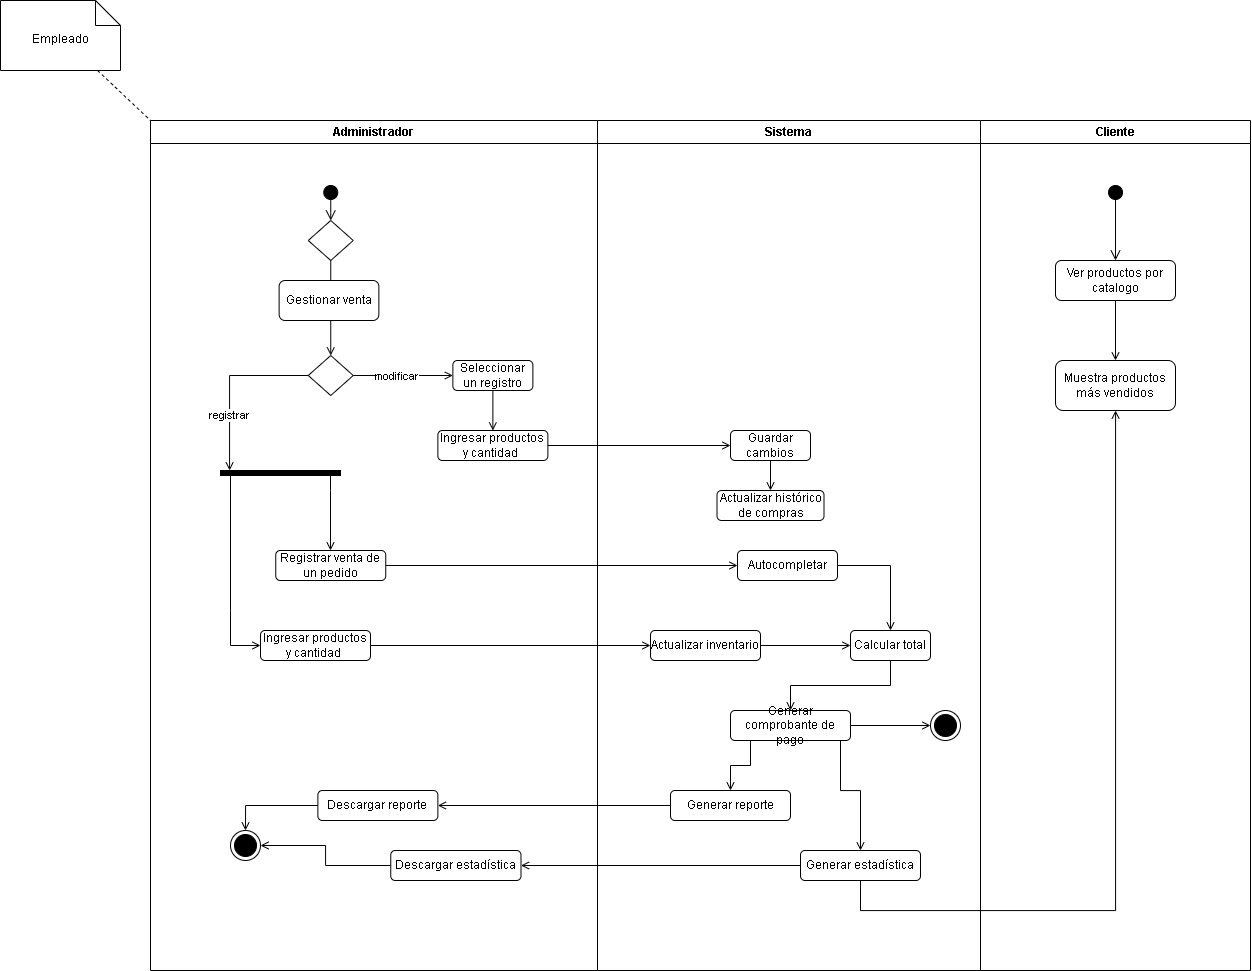

The diagram above was exported from draw.io. Its source (the exported page's mxGraphModel, read from the mxfile embedded in the PNG):
<mxGraphModel dx="1354" dy="695" grid="1" gridSize="10" guides="1" tooltips="1" connect="1" arrows="1" fold="1" page="1" pageScale="1" pageWidth="827" pageHeight="1169" math="0" shadow="0">
  <root>
    <mxCell id="0" />
    <mxCell id="1" parent="0" />
    <mxCell id="uBvwMsektzHcywdSUeZk-5" value="Sistema" style="swimlane;whiteSpace=wrap;html=1;fontStyle=1" parent="1" vertex="1">
      <mxGeometry x="687" y="190" width="383" height="850" as="geometry" />
    </mxCell>
    <mxCell id="oT4fHuPPWanW-RTzFFHW-1" style="edgeStyle=orthogonalEdgeStyle;rounded=0;orthogonalLoop=1;jettySize=auto;html=1;entryX=0.5;entryY=0;entryDx=0;entryDy=0;endArrow=open;endFill=0;" parent="uBvwMsektzHcywdSUeZk-5" source="x5N1fH7QYMYM6Jr6LeAh-5" target="KhUJMZPl2iev_U2DuqJn-16" edge="1">
      <mxGeometry relative="1" as="geometry" />
    </mxCell>
    <mxCell id="x5N1fH7QYMYM6Jr6LeAh-5" value="Guardar cambios" style="whiteSpace=wrap;html=1;rounded=1;" parent="uBvwMsektzHcywdSUeZk-5" vertex="1">
      <mxGeometry x="133" y="310" width="80" height="30" as="geometry" />
    </mxCell>
    <mxCell id="eLLv02QjB5G8ApjAFTZX-10" value="Calcular total" style="whiteSpace=wrap;html=1;rounded=1;" parent="uBvwMsektzHcywdSUeZk-5" vertex="1">
      <mxGeometry x="253" y="510" width="80" height="30" as="geometry" />
    </mxCell>
    <mxCell id="UQRM9cMpLPzUC1H856Tm-12" style="edgeStyle=orthogonalEdgeStyle;rounded=0;orthogonalLoop=1;jettySize=auto;html=1;endArrow=open;endFill=0;" parent="uBvwMsektzHcywdSUeZk-5" source="MEqEuCeFoCepWUZceyvW-2" target="UQRM9cMpLPzUC1H856Tm-2" edge="1">
      <mxGeometry relative="1" as="geometry">
        <Array as="points">
          <mxPoint x="153" y="645" />
          <mxPoint x="133" y="645" />
        </Array>
      </mxGeometry>
    </mxCell>
    <mxCell id="UQRM9cMpLPzUC1H856Tm-17" style="edgeStyle=orthogonalEdgeStyle;rounded=0;orthogonalLoop=1;jettySize=auto;html=1;endArrow=open;endFill=0;" parent="uBvwMsektzHcywdSUeZk-5" source="MEqEuCeFoCepWUZceyvW-2" target="UQRM9cMpLPzUC1H856Tm-10" edge="1">
      <mxGeometry relative="1" as="geometry">
        <Array as="points">
          <mxPoint x="243" y="670" />
          <mxPoint x="263" y="670" />
        </Array>
      </mxGeometry>
    </mxCell>
    <mxCell id="tgJIxrcJRqqgxXfrrBzO-1" style="edgeStyle=orthogonalEdgeStyle;rounded=0;orthogonalLoop=1;jettySize=auto;html=1;endArrow=open;endFill=0;" parent="uBvwMsektzHcywdSUeZk-5" source="MEqEuCeFoCepWUZceyvW-2" target="tgJIxrcJRqqgxXfrrBzO-4" edge="1">
      <mxGeometry relative="1" as="geometry">
        <mxPoint x="293" y="605" as="targetPoint" />
      </mxGeometry>
    </mxCell>
    <mxCell id="MEqEuCeFoCepWUZceyvW-2" value="Generar comprobante de pago" style="rounded=1;whiteSpace=wrap;html=1;" parent="uBvwMsektzHcywdSUeZk-5" vertex="1">
      <mxGeometry x="133" y="590" width="120" height="30" as="geometry" />
    </mxCell>
    <mxCell id="eLLv02QjB5G8ApjAFTZX-11" style="rounded=0;orthogonalLoop=1;jettySize=auto;html=1;endArrow=open;endFill=0;edgeStyle=orthogonalEdgeStyle;" parent="uBvwMsektzHcywdSUeZk-5" source="eLLv02QjB5G8ApjAFTZX-10" target="MEqEuCeFoCepWUZceyvW-2" edge="1">
      <mxGeometry relative="1" as="geometry">
        <mxPoint x="-194" y="550" as="targetPoint" />
      </mxGeometry>
    </mxCell>
    <mxCell id="KhUJMZPl2iev_U2DuqJn-16" value="Actualizar histórico de compras" style="whiteSpace=wrap;html=1;rounded=1;" parent="uBvwMsektzHcywdSUeZk-5" vertex="1">
      <mxGeometry x="119.5" y="370" width="107" height="30" as="geometry" />
    </mxCell>
    <mxCell id="UQRM9cMpLPzUC1H856Tm-2" value="Generar reporte" style="rounded=1;whiteSpace=wrap;html=1;" parent="uBvwMsektzHcywdSUeZk-5" vertex="1">
      <mxGeometry x="73" y="670" width="120" height="30" as="geometry" />
    </mxCell>
    <mxCell id="UQRM9cMpLPzUC1H856Tm-10" value="Generar estadística" style="rounded=1;whiteSpace=wrap;html=1;" parent="uBvwMsektzHcywdSUeZk-5" vertex="1">
      <mxGeometry x="203" y="730" width="120" height="30" as="geometry" />
    </mxCell>
    <mxCell id="tgJIxrcJRqqgxXfrrBzO-4" value="" style="ellipse;html=1;shape=endState;fillColor=#000000;strokeColor=#000000;" parent="uBvwMsektzHcywdSUeZk-5" vertex="1">
      <mxGeometry x="333" y="590" width="30" height="30" as="geometry" />
    </mxCell>
    <mxCell id="3FSLPV-2IbOl4szbvCo9-5" style="edgeStyle=orthogonalEdgeStyle;rounded=0;orthogonalLoop=1;jettySize=auto;html=1;endArrow=open;endFill=0;" parent="uBvwMsektzHcywdSUeZk-5" source="3FSLPV-2IbOl4szbvCo9-4" target="eLLv02QjB5G8ApjAFTZX-10" edge="1">
      <mxGeometry relative="1" as="geometry">
        <Array as="points">
          <mxPoint x="293" y="445" />
        </Array>
      </mxGeometry>
    </mxCell>
    <mxCell id="3FSLPV-2IbOl4szbvCo9-4" value="Autocompletar" style="whiteSpace=wrap;html=1;rounded=1;" parent="uBvwMsektzHcywdSUeZk-5" vertex="1">
      <mxGeometry x="140" y="430" width="100" height="30" as="geometry" />
    </mxCell>
    <mxCell id="uOAL614GF4M_-TSTNlu--1" style="edgeStyle=orthogonalEdgeStyle;rounded=0;orthogonalLoop=1;jettySize=auto;html=1;endArrow=open;endFill=0;" parent="uBvwMsektzHcywdSUeZk-5" source="BVh-6OHR7fWPOx8A3Xjx-2" target="eLLv02QjB5G8ApjAFTZX-10" edge="1">
      <mxGeometry relative="1" as="geometry" />
    </mxCell>
    <mxCell id="BVh-6OHR7fWPOx8A3Xjx-2" value="Actualizar inventario" style="rounded=1;whiteSpace=wrap;html=1;" parent="uBvwMsektzHcywdSUeZk-5" vertex="1">
      <mxGeometry x="53" y="510" width="110" height="30" as="geometry" />
    </mxCell>
    <mxCell id="uBvwMsektzHcywdSUeZk-7" value="Administrador" style="swimlane;whiteSpace=wrap;html=1;" parent="1" vertex="1">
      <mxGeometry x="240" y="190" width="447" height="850" as="geometry" />
    </mxCell>
    <mxCell id="mZnsMwo1RYHyj0Dwmj2J-1" value="" style="html=1;verticalAlign=bottom;startArrow=circle;startFill=1;endArrow=open;startSize=6;endSize=8;edgeStyle=elbowEdgeStyle;elbow=vertical;curved=0;rounded=0;entryX=0.5;entryY=0;entryDx=0;entryDy=0;" parent="uBvwMsektzHcywdSUeZk-7" target="UQRM9cMpLPzUC1H856Tm-26" edge="1">
      <mxGeometry width="80" relative="1" as="geometry">
        <mxPoint x="180.25" y="80" as="sourcePoint" />
        <mxPoint x="180.24999999999977" y="130" as="targetPoint" />
        <Array as="points">
          <mxPoint x="180.25" y="70" />
        </Array>
      </mxGeometry>
    </mxCell>
    <mxCell id="ezXlV6Kh3MYGUOm9GcOC-3" value="Ingresar productos y cantidad&amp;nbsp;" style="rounded=1;whiteSpace=wrap;html=1;" parent="uBvwMsektzHcywdSUeZk-7" vertex="1">
      <mxGeometry x="110" y="510" width="110" height="30" as="geometry" />
    </mxCell>
    <mxCell id="ezXlV6Kh3MYGUOm9GcOC-17" style="edgeStyle=orthogonalEdgeStyle;rounded=0;orthogonalLoop=1;jettySize=auto;html=1;exitX=0.5;exitY=1;exitDx=0;exitDy=0;" parent="uBvwMsektzHcywdSUeZk-7" edge="1">
      <mxGeometry relative="1" as="geometry">
        <mxPoint x="72.70333333333326" y="420.33333333333326" as="targetPoint" />
        <mxPoint x="72.37" y="420" as="sourcePoint" />
      </mxGeometry>
    </mxCell>
    <mxCell id="KhUJMZPl2iev_U2DuqJn-5" style="edgeStyle=orthogonalEdgeStyle;rounded=0;orthogonalLoop=1;jettySize=auto;html=1;endArrow=open;endFill=0;" parent="uBvwMsektzHcywdSUeZk-7" source="UQRM9cMpLPzUC1H856Tm-26" target="KhUJMZPl2iev_U2DuqJn-8" edge="1">
      <mxGeometry relative="1" as="geometry">
        <mxPoint x="180.25" y="339.9999999999999" as="targetPoint" />
        <mxPoint x="180.24999999999977" y="170" as="sourcePoint" />
      </mxGeometry>
    </mxCell>
    <mxCell id="KhUJMZPl2iev_U2DuqJn-18" value="" style="edgeStyle=orthogonalEdgeStyle;rounded=0;orthogonalLoop=1;jettySize=auto;html=1;endArrow=open;endFill=0;" parent="uBvwMsektzHcywdSUeZk-7" source="KhUJMZPl2iev_U2DuqJn-8" target="P2sWALD2bOoeCmaCFup7-3" edge="1">
      <mxGeometry relative="1" as="geometry">
        <mxPoint x="157.37" y="175" as="sourcePoint" />
        <mxPoint x="80" y="350" as="targetPoint" />
        <Array as="points">
          <mxPoint x="79" y="255" />
        </Array>
      </mxGeometry>
    </mxCell>
    <mxCell id="sMd6FKp8dDzo3UV3G6OB-44" value="registrar&amp;nbsp;" style="edgeLabel;html=1;align=center;verticalAlign=middle;resizable=0;points=[];" parent="KhUJMZPl2iev_U2DuqJn-18" connectable="0" vertex="1">
      <mxGeometry x="-0.0899" relative="1" as="geometry">
        <mxPoint y="39" as="offset" />
      </mxGeometry>
    </mxCell>
    <mxCell id="KhUJMZPl2iev_U2DuqJn-8" value="" style="rhombus;whiteSpace=wrap;html=1;" parent="uBvwMsektzHcywdSUeZk-7" vertex="1">
      <mxGeometry x="157.75" y="235" width="45" height="40" as="geometry" />
    </mxCell>
    <mxCell id="KhUJMZPl2iev_U2DuqJn-15" style="edgeStyle=orthogonalEdgeStyle;rounded=0;orthogonalLoop=1;jettySize=auto;html=1;endArrow=open;endFill=0;" parent="uBvwMsektzHcywdSUeZk-7" source="x5N1fH7QYMYM6Jr6LeAh-3" target="KhUJMZPl2iev_U2DuqJn-13" edge="1">
      <mxGeometry relative="1" as="geometry">
        <mxPoint x="342.3699999999999" y="310" as="targetPoint" />
      </mxGeometry>
    </mxCell>
    <mxCell id="x5N1fH7QYMYM6Jr6LeAh-3" value="Seleccionar un registro" style="whiteSpace=wrap;html=1;rounded=1;" parent="uBvwMsektzHcywdSUeZk-7" vertex="1">
      <mxGeometry x="302.37" y="240" width="80" height="30" as="geometry" />
    </mxCell>
    <mxCell id="KhUJMZPl2iev_U2DuqJn-10" style="edgeStyle=orthogonalEdgeStyle;rounded=0;orthogonalLoop=1;jettySize=auto;html=1;endArrow=open;endFill=0;" parent="uBvwMsektzHcywdSUeZk-7" source="KhUJMZPl2iev_U2DuqJn-8" target="x5N1fH7QYMYM6Jr6LeAh-3" edge="1">
      <mxGeometry relative="1" as="geometry">
        <mxPoint x="282.37" y="255" as="targetPoint" />
      </mxGeometry>
    </mxCell>
    <mxCell id="KhUJMZPl2iev_U2DuqJn-11" value="modificar" style="edgeLabel;html=1;align=center;verticalAlign=middle;resizable=0;points=[];" parent="KhUJMZPl2iev_U2DuqJn-10" connectable="0" vertex="1">
      <mxGeometry x="-0.3622" y="-1" relative="1" as="geometry">
        <mxPoint x="10" y="-1" as="offset" />
      </mxGeometry>
    </mxCell>
    <mxCell id="KhUJMZPl2iev_U2DuqJn-13" value="Ingresar productos y cantidad&amp;nbsp;" style="rounded=1;whiteSpace=wrap;html=1;" parent="uBvwMsektzHcywdSUeZk-7" vertex="1">
      <mxGeometry x="287.37" y="310" width="110" height="30" as="geometry" />
    </mxCell>
    <mxCell id="cfJUnH7rUKI71bAewIlr-7" style="edgeStyle=orthogonalEdgeStyle;rounded=0;orthogonalLoop=1;jettySize=auto;html=1;endArrow=open;endFill=0;" parent="uBvwMsektzHcywdSUeZk-7" source="UQRM9cMpLPzUC1H856Tm-8" target="cfJUnH7rUKI71bAewIlr-6" edge="1">
      <mxGeometry relative="1" as="geometry" />
    </mxCell>
    <mxCell id="UQRM9cMpLPzUC1H856Tm-8" value="Descargar reporte" style="rounded=1;whiteSpace=wrap;html=1;" parent="uBvwMsektzHcywdSUeZk-7" vertex="1">
      <mxGeometry x="167.37" y="670" width="120" height="30" as="geometry" />
    </mxCell>
    <mxCell id="cfJUnH7rUKI71bAewIlr-8" style="edgeStyle=orthogonalEdgeStyle;rounded=0;orthogonalLoop=1;jettySize=auto;html=1;endArrow=open;endFill=0;" parent="uBvwMsektzHcywdSUeZk-7" source="UQRM9cMpLPzUC1H856Tm-25" target="cfJUnH7rUKI71bAewIlr-6" edge="1">
      <mxGeometry relative="1" as="geometry" />
    </mxCell>
    <mxCell id="UQRM9cMpLPzUC1H856Tm-25" value="Descargar estadística" style="rounded=1;whiteSpace=wrap;html=1;" parent="uBvwMsektzHcywdSUeZk-7" vertex="1">
      <mxGeometry x="240.25" y="730" width="130.25" height="30" as="geometry" />
    </mxCell>
    <mxCell id="UQRM9cMpLPzUC1H856Tm-26" value="" style="rhombus;whiteSpace=wrap;html=1;" parent="uBvwMsektzHcywdSUeZk-7" vertex="1">
      <mxGeometry x="157.75" y="100" width="45" height="40" as="geometry" />
    </mxCell>
    <mxCell id="UQRM9cMpLPzUC1H856Tm-30" value="Gestionar venta" style="rounded=1;whiteSpace=wrap;html=1;" parent="uBvwMsektzHcywdSUeZk-7" vertex="1">
      <mxGeometry x="128.62" y="160" width="99.75" height="40" as="geometry" />
    </mxCell>
    <mxCell id="P2sWALD2bOoeCmaCFup7-3" value="" style="html=1;points=[];perimeter=orthogonalPerimeter;fillColor=strokeColor;direction=south;" parent="uBvwMsektzHcywdSUeZk-7" vertex="1">
      <mxGeometry x="70" y="350" width="120" height="5" as="geometry" />
    </mxCell>
    <mxCell id="8feFljFrebSyReV8JwJJ-1" value="" style="edgeStyle=orthogonalEdgeStyle;rounded=0;orthogonalLoop=1;jettySize=auto;html=1;endArrow=open;endFill=0;" parent="uBvwMsektzHcywdSUeZk-7" source="P2sWALD2bOoeCmaCFup7-3" target="ezXlV6Kh3MYGUOm9GcOC-3" edge="1">
      <mxGeometry relative="1" as="geometry">
        <mxPoint x="153" y="366" as="sourcePoint" />
        <mxPoint x="80" y="460" as="targetPoint" />
        <Array as="points">
          <mxPoint x="80" y="490" />
          <mxPoint x="80" y="490" />
        </Array>
      </mxGeometry>
    </mxCell>
    <mxCell id="3FSLPV-2IbOl4szbvCo9-2" value="Registrar venta de un pedido" style="rounded=1;whiteSpace=wrap;html=1;" parent="uBvwMsektzHcywdSUeZk-7" vertex="1">
      <mxGeometry x="125.25" y="430" width="110" height="30" as="geometry" />
    </mxCell>
    <mxCell id="3FSLPV-2IbOl4szbvCo9-1" value="" style="edgeStyle=orthogonalEdgeStyle;rounded=0;orthogonalLoop=1;jettySize=auto;html=1;endArrow=open;endFill=0;" parent="uBvwMsektzHcywdSUeZk-7" source="P2sWALD2bOoeCmaCFup7-3" target="3FSLPV-2IbOl4szbvCo9-2" edge="1">
      <mxGeometry relative="1" as="geometry">
        <mxPoint x="90" y="364" as="sourcePoint" />
        <mxPoint x="130" y="410" as="targetPoint" />
        <Array as="points">
          <mxPoint x="180" y="370" />
          <mxPoint x="180" y="370" />
        </Array>
      </mxGeometry>
    </mxCell>
    <mxCell id="cfJUnH7rUKI71bAewIlr-6" value="" style="ellipse;html=1;shape=endState;fillColor=#000000;strokeColor=#000000;" parent="uBvwMsektzHcywdSUeZk-7" vertex="1">
      <mxGeometry x="80" y="710" width="30" height="30" as="geometry" />
    </mxCell>
    <mxCell id="x5N1fH7QYMYM6Jr6LeAh-6" style="rounded=0;orthogonalLoop=1;jettySize=auto;html=1;endArrow=open;endFill=0;exitX=1;exitY=0.5;exitDx=0;exitDy=0;edgeStyle=orthogonalEdgeStyle;" parent="1" source="KhUJMZPl2iev_U2DuqJn-13" target="x5N1fH7QYMYM6Jr6LeAh-5" edge="1">
      <mxGeometry relative="1" as="geometry">
        <mxPoint x="660" y="610" as="sourcePoint" />
      </mxGeometry>
    </mxCell>
    <mxCell id="hVhYVt-WpupEicxIG-w9-4" style="edgeStyle=orthogonalEdgeStyle;rounded=0;orthogonalLoop=1;jettySize=auto;html=1;endArrow=open;endFill=0;" parent="1" source="ezXlV6Kh3MYGUOm9GcOC-3" target="BVh-6OHR7fWPOx8A3Xjx-2" edge="1">
      <mxGeometry relative="1" as="geometry">
        <mxPoint x="750" y="800" as="targetPoint" />
        <Array as="points" />
        <mxPoint x="430" y="660" as="sourcePoint" />
      </mxGeometry>
    </mxCell>
    <mxCell id="UQRM9cMpLPzUC1H856Tm-22" value="Cliente" style="swimlane;whiteSpace=wrap;html=1;" parent="1" vertex="1">
      <mxGeometry x="1070" y="190" width="270" height="850" as="geometry" />
    </mxCell>
    <mxCell id="3t3N1j6nil0PjTN8wgwM-1" value="" style="html=1;verticalAlign=bottom;startArrow=circle;startFill=1;endArrow=open;startSize=6;endSize=8;edgeStyle=elbowEdgeStyle;elbow=vertical;curved=0;rounded=0;" parent="UQRM9cMpLPzUC1H856Tm-22" target="3FSLPV-2IbOl4szbvCo9-8" edge="1">
      <mxGeometry width="80" relative="1" as="geometry">
        <mxPoint x="135.02999999999997" y="80" as="sourcePoint" />
        <mxPoint x="135" y="110" as="targetPoint" />
        <Array as="points">
          <mxPoint x="135" y="70" />
        </Array>
      </mxGeometry>
    </mxCell>
    <mxCell id="cfJUnH7rUKI71bAewIlr-4" style="edgeStyle=orthogonalEdgeStyle;rounded=0;orthogonalLoop=1;jettySize=auto;html=1;endArrow=open;endFill=0;" parent="UQRM9cMpLPzUC1H856Tm-22" source="3FSLPV-2IbOl4szbvCo9-8" target="cfJUnH7rUKI71bAewIlr-3" edge="1">
      <mxGeometry relative="1" as="geometry">
        <mxPoint x="135" y="200" as="targetPoint" />
      </mxGeometry>
    </mxCell>
    <mxCell id="3FSLPV-2IbOl4szbvCo9-8" value="Ver productos por catalogo" style="rounded=1;whiteSpace=wrap;html=1;" parent="UQRM9cMpLPzUC1H856Tm-22" vertex="1">
      <mxGeometry x="75" y="140" width="120" height="40" as="geometry" />
    </mxCell>
    <mxCell id="cfJUnH7rUKI71bAewIlr-3" value="Muestra productos más vendidos" style="rounded=1;whiteSpace=wrap;html=1;" parent="UQRM9cMpLPzUC1H856Tm-22" vertex="1">
      <mxGeometry x="75" y="240" width="120" height="50" as="geometry" />
    </mxCell>
    <mxCell id="UQRM9cMpLPzUC1H856Tm-9" style="edgeStyle=orthogonalEdgeStyle;rounded=0;orthogonalLoop=1;jettySize=auto;html=1;endArrow=open;endFill=0;exitX=0;exitY=0.5;exitDx=0;exitDy=0;" parent="1" source="UQRM9cMpLPzUC1H856Tm-2" target="UQRM9cMpLPzUC1H856Tm-8" edge="1">
      <mxGeometry relative="1" as="geometry" />
    </mxCell>
    <mxCell id="UQRM9cMpLPzUC1H856Tm-24" style="edgeStyle=orthogonalEdgeStyle;rounded=0;orthogonalLoop=1;jettySize=auto;html=1;endArrow=open;endFill=0;" parent="1" source="UQRM9cMpLPzUC1H856Tm-10" target="UQRM9cMpLPzUC1H856Tm-25" edge="1">
      <mxGeometry relative="1" as="geometry">
        <mxPoint x="630" y="925" as="targetPoint" />
      </mxGeometry>
    </mxCell>
    <mxCell id="P2sWALD2bOoeCmaCFup7-2" style="rounded=0;orthogonalLoop=1;jettySize=auto;html=1;entryX=0;entryY=0;entryDx=0;entryDy=0;dashed=1;endArrow=none;endFill=0;" parent="1" source="P2sWALD2bOoeCmaCFup7-1" target="uBvwMsektzHcywdSUeZk-7" edge="1">
      <mxGeometry relative="1" as="geometry" />
    </mxCell>
    <mxCell id="P2sWALD2bOoeCmaCFup7-1" value="Empleado" style="shape=note2;boundedLbl=1;whiteSpace=wrap;html=1;size=25;verticalAlign=top;align=center;" parent="1" vertex="1">
      <mxGeometry x="90" y="70" width="120" height="70" as="geometry" />
    </mxCell>
    <mxCell id="3FSLPV-2IbOl4szbvCo9-3" style="edgeStyle=orthogonalEdgeStyle;rounded=0;orthogonalLoop=1;jettySize=auto;html=1;endArrow=open;endFill=0;" parent="1" source="3FSLPV-2IbOl4szbvCo9-2" target="3FSLPV-2IbOl4szbvCo9-4" edge="1">
      <mxGeometry relative="1" as="geometry">
        <mxPoint x="760" y="615" as="targetPoint" />
      </mxGeometry>
    </mxCell>
    <mxCell id="cfJUnH7rUKI71bAewIlr-2" style="edgeStyle=orthogonalEdgeStyle;rounded=0;orthogonalLoop=1;jettySize=auto;html=1;endArrow=open;endFill=0;exitX=0.5;exitY=1;exitDx=0;exitDy=0;" parent="1" source="UQRM9cMpLPzUC1H856Tm-10" target="cfJUnH7rUKI71bAewIlr-3" edge="1">
      <mxGeometry relative="1" as="geometry">
        <mxPoint x="1260" y="530" as="targetPoint" />
        <Array as="points">
          <mxPoint x="950" y="980" />
          <mxPoint x="1205" y="980" />
        </Array>
      </mxGeometry>
    </mxCell>
  </root>
</mxGraphModel>